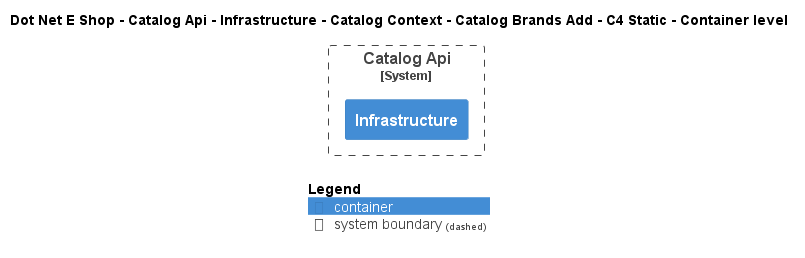

The diagram above was rendered by PlantUML. Its source (embedded in the PNG):
@startuml
!include ..\..\..\..\..\..\..\..\..\.c4s\C4_Container.puml

AddElementTag("c4interflow:lifecycle:new", $bgColor=green, $fontColor=#ffffff, $borderColor=green, $shadowing="False")
AddElementTag("c4interflow:lifecycle:changed", $bgColor=orange, $fontColor=#ffffff, $borderColor=orange, $shadowing="False")
AddElementTag("c4interflow:lifecycle:removed", $bgColor=red, $fontColor=#ffffff, $borderColor=red, $shadowing="False")

AddRelTag("c4interflow:lifecycle:new", $textColor=green, $lineColor=green)
AddRelTag("c4interflow:lifecycle:changed", $textColor=orange, $lineColor=orange)
AddRelTag("c4interflow:lifecycle:removed", $textColor=red, $lineColor=red)

SHOW_PERSON_PORTRAIT()
LAYOUT_TOP_DOWN()

skinparam linetype polyline

title Dot Net E Shop - Catalog Api - Infrastructure - Catalog Context - Catalog Brands Add - C4 Static - Container level


System_Boundary(DotNetEShop.SoftwareSystems.CatalogApi, "Catalog Api") {
    Container(DotNetEShop.SoftwareSystems.CatalogApi.Containers.Infrastructure, "Infrastructure", "", "")
}



SHOW_LEGEND()
@enduml